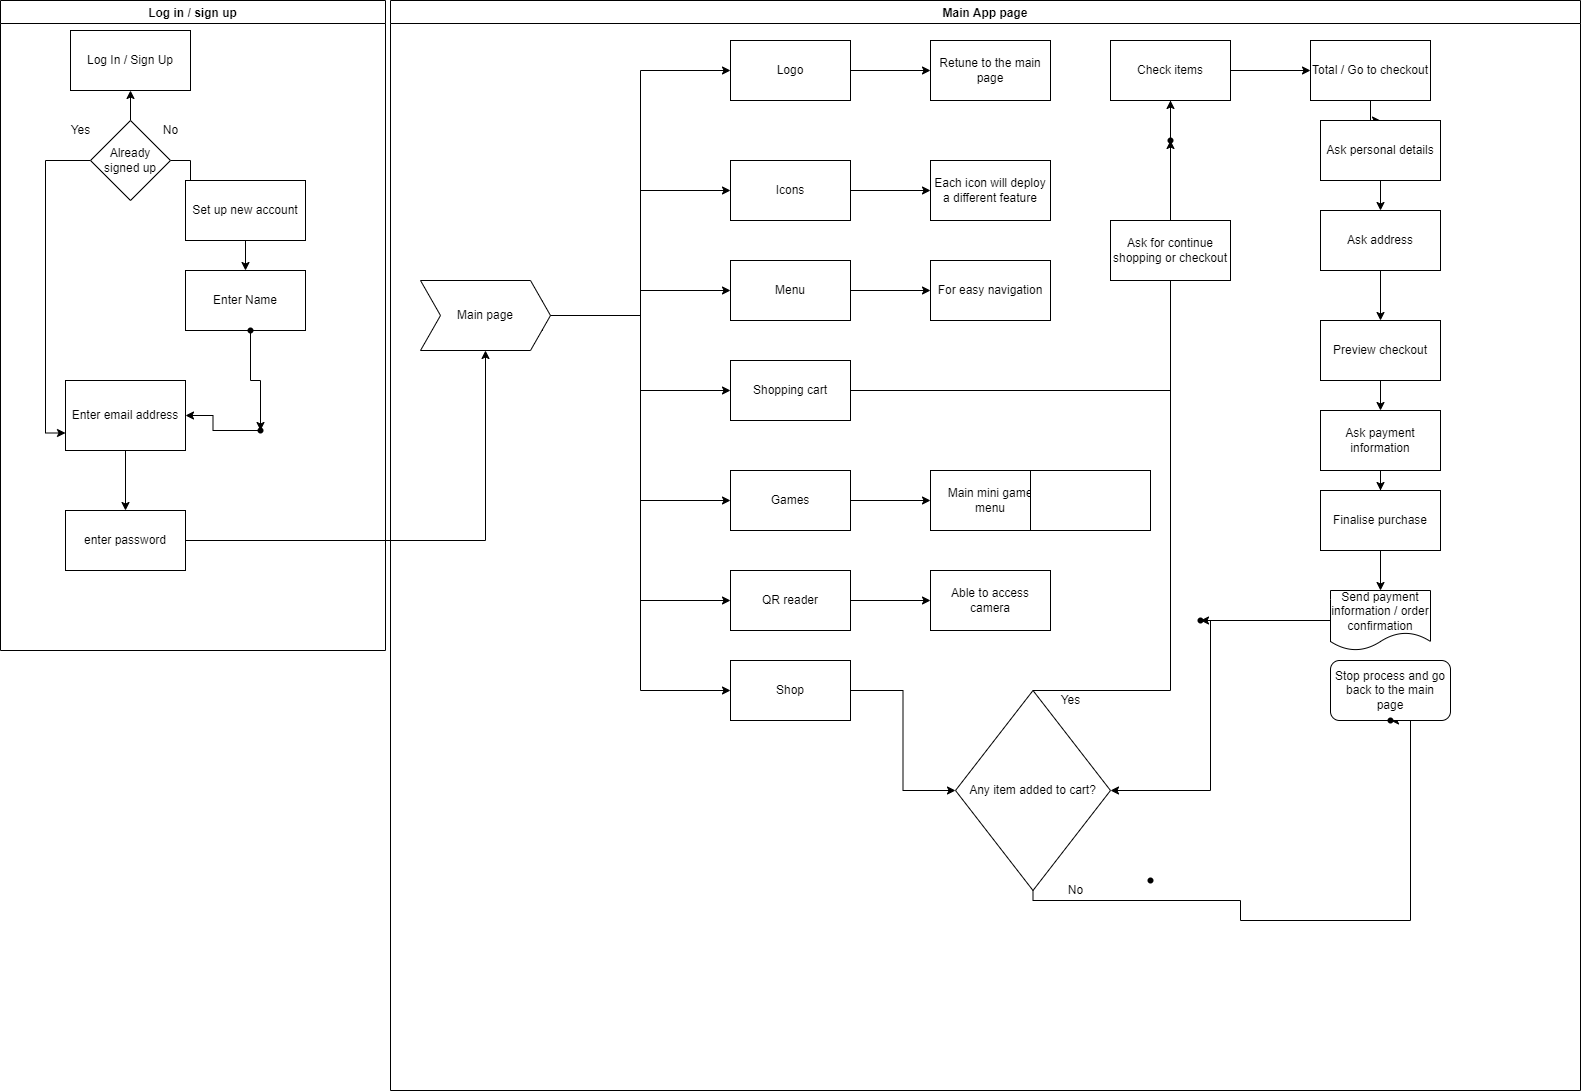

The diagram above was exported from draw.io. Its source (the exported page's mxGraphModel, read from the mxfile embedded in the PNG):
<mxGraphModel dx="1447" dy="770" grid="1" gridSize="10" guides="1" tooltips="1" connect="1" arrows="1" fold="1" page="1" pageScale="1" pageWidth="1100" pageHeight="850" background="none" math="0" shadow="0">
  <root>
    <mxCell id="0" />
    <mxCell id="1" parent="0" />
    <mxCell id="W97yoIfqtINKIrrpLam5-1" value="Log In / Sign Up" style="rounded=0;whiteSpace=wrap;html=1;" vertex="1" parent="1">
      <mxGeometry x="80" y="90" width="120" height="60" as="geometry" />
    </mxCell>
    <mxCell id="W97yoIfqtINKIrrpLam5-3" value="" style="edgeStyle=orthogonalEdgeStyle;rounded=0;orthogonalLoop=1;jettySize=auto;html=1;" edge="1" parent="1" source="W97yoIfqtINKIrrpLam5-2" target="W97yoIfqtINKIrrpLam5-1">
      <mxGeometry relative="1" as="geometry" />
    </mxCell>
    <mxCell id="W97yoIfqtINKIrrpLam5-5" value="" style="edgeStyle=orthogonalEdgeStyle;rounded=0;orthogonalLoop=1;jettySize=auto;html=1;entryX=0;entryY=0.75;entryDx=0;entryDy=0;exitX=0;exitY=0.5;exitDx=0;exitDy=0;" edge="1" parent="1" source="W97yoIfqtINKIrrpLam5-2" target="W97yoIfqtINKIrrpLam5-4">
      <mxGeometry relative="1" as="geometry">
        <mxPoint x="50" y="390" as="targetPoint" />
      </mxGeometry>
    </mxCell>
    <mxCell id="W97yoIfqtINKIrrpLam5-11" value="" style="edgeStyle=orthogonalEdgeStyle;rounded=0;orthogonalLoop=1;jettySize=auto;html=1;" edge="1" parent="1" source="W97yoIfqtINKIrrpLam5-2" target="W97yoIfqtINKIrrpLam5-10">
      <mxGeometry relative="1" as="geometry" />
    </mxCell>
    <mxCell id="W97yoIfqtINKIrrpLam5-2" value="Already signed up" style="rhombus;whiteSpace=wrap;html=1;" vertex="1" parent="1">
      <mxGeometry x="100" y="180" width="80" height="80" as="geometry" />
    </mxCell>
    <mxCell id="W97yoIfqtINKIrrpLam5-9" value="" style="edgeStyle=orthogonalEdgeStyle;rounded=0;orthogonalLoop=1;jettySize=auto;html=1;" edge="1" parent="1" source="W97yoIfqtINKIrrpLam5-4" target="W97yoIfqtINKIrrpLam5-8">
      <mxGeometry relative="1" as="geometry" />
    </mxCell>
    <mxCell id="W97yoIfqtINKIrrpLam5-4" value="Enter email address" style="whiteSpace=wrap;html=1;" vertex="1" parent="1">
      <mxGeometry x="75" y="440" width="120" height="70" as="geometry" />
    </mxCell>
    <mxCell id="W97yoIfqtINKIrrpLam5-6" value="Yes" style="text;html=1;align=center;verticalAlign=middle;resizable=0;points=[];autosize=1;strokeColor=none;fillColor=none;" vertex="1" parent="1">
      <mxGeometry x="70" y="180" width="40" height="20" as="geometry" />
    </mxCell>
    <mxCell id="W97yoIfqtINKIrrpLam5-7" value="No" style="text;html=1;align=center;verticalAlign=middle;resizable=0;points=[];autosize=1;strokeColor=none;fillColor=none;" vertex="1" parent="1">
      <mxGeometry x="165" y="180" width="30" height="20" as="geometry" />
    </mxCell>
    <mxCell id="W97yoIfqtINKIrrpLam5-21" value="" style="edgeStyle=orthogonalEdgeStyle;rounded=0;orthogonalLoop=1;jettySize=auto;html=1;" edge="1" parent="1" source="W97yoIfqtINKIrrpLam5-8" target="W97yoIfqtINKIrrpLam5-24">
      <mxGeometry relative="1" as="geometry">
        <mxPoint x="490" y="430" as="targetPoint" />
      </mxGeometry>
    </mxCell>
    <mxCell id="W97yoIfqtINKIrrpLam5-8" value="enter password" style="rounded=0;whiteSpace=wrap;html=1;" vertex="1" parent="1">
      <mxGeometry x="75" y="570" width="120" height="60" as="geometry" />
    </mxCell>
    <mxCell id="W97yoIfqtINKIrrpLam5-13" value="" style="edgeStyle=orthogonalEdgeStyle;rounded=0;orthogonalLoop=1;jettySize=auto;html=1;" edge="1" parent="1" source="W97yoIfqtINKIrrpLam5-10" target="W97yoIfqtINKIrrpLam5-12">
      <mxGeometry relative="1" as="geometry" />
    </mxCell>
    <mxCell id="W97yoIfqtINKIrrpLam5-10" value="Set up new account" style="whiteSpace=wrap;html=1;" vertex="1" parent="1">
      <mxGeometry x="195" y="240" width="120" height="60" as="geometry" />
    </mxCell>
    <mxCell id="W97yoIfqtINKIrrpLam5-12" value="Enter Name" style="whiteSpace=wrap;html=1;" vertex="1" parent="1">
      <mxGeometry x="195" y="330" width="120" height="60" as="geometry" />
    </mxCell>
    <mxCell id="W97yoIfqtINKIrrpLam5-17" value="" style="edgeStyle=orthogonalEdgeStyle;rounded=0;orthogonalLoop=1;jettySize=auto;html=1;" edge="1" parent="1" source="W97yoIfqtINKIrrpLam5-14" target="W97yoIfqtINKIrrpLam5-16">
      <mxGeometry relative="1" as="geometry" />
    </mxCell>
    <mxCell id="W97yoIfqtINKIrrpLam5-14" value="" style="shape=waypoint;size=6;pointerEvents=1;points=[];fillColor=rgb(255, 255, 255);resizable=0;rotatable=0;perimeter=centerPerimeter;snapToPoint=1;" vertex="1" parent="1">
      <mxGeometry x="240" y="370" width="40" height="40" as="geometry" />
    </mxCell>
    <mxCell id="W97yoIfqtINKIrrpLam5-18" value="" style="edgeStyle=orthogonalEdgeStyle;rounded=0;orthogonalLoop=1;jettySize=auto;html=1;" edge="1" parent="1" source="W97yoIfqtINKIrrpLam5-16" target="W97yoIfqtINKIrrpLam5-4">
      <mxGeometry relative="1" as="geometry" />
    </mxCell>
    <mxCell id="W97yoIfqtINKIrrpLam5-16" value="" style="shape=waypoint;size=6;pointerEvents=1;points=[];fillColor=rgb(255, 255, 255);resizable=0;rotatable=0;perimeter=centerPerimeter;snapToPoint=1;" vertex="1" parent="1">
      <mxGeometry x="250" y="470" width="40" height="40" as="geometry" />
    </mxCell>
    <mxCell id="W97yoIfqtINKIrrpLam5-19" value="Log in / sign up" style="swimlane;" vertex="1" parent="1">
      <mxGeometry x="10" y="60" width="385" height="650" as="geometry" />
    </mxCell>
    <mxCell id="W97yoIfqtINKIrrpLam5-29" value="" style="edgeStyle=orthogonalEdgeStyle;rounded=0;orthogonalLoop=1;jettySize=auto;html=1;entryX=0;entryY=0.5;entryDx=0;entryDy=0;exitX=1;exitY=0.5;exitDx=0;exitDy=0;" edge="1" parent="1" source="W97yoIfqtINKIrrpLam5-24" target="W97yoIfqtINKIrrpLam5-25">
      <mxGeometry relative="1" as="geometry">
        <mxPoint x="630.0000000000005" y="630" as="targetPoint" />
        <Array as="points">
          <mxPoint x="650" y="375" />
          <mxPoint x="650" y="130" />
        </Array>
      </mxGeometry>
    </mxCell>
    <mxCell id="W97yoIfqtINKIrrpLam5-39" style="edgeStyle=orthogonalEdgeStyle;rounded=0;orthogonalLoop=1;jettySize=auto;html=1;exitX=1;exitY=0.25;exitDx=0;exitDy=0;entryX=0;entryY=0.5;entryDx=0;entryDy=0;" edge="1" parent="1" source="W97yoIfqtINKIrrpLam5-24" target="W97yoIfqtINKIrrpLam5-30">
      <mxGeometry relative="1" as="geometry">
        <Array as="points">
          <mxPoint x="551" y="375" />
          <mxPoint x="650" y="375" />
          <mxPoint x="650" y="250" />
        </Array>
      </mxGeometry>
    </mxCell>
    <mxCell id="W97yoIfqtINKIrrpLam5-40" style="edgeStyle=orthogonalEdgeStyle;rounded=0;orthogonalLoop=1;jettySize=auto;html=1;exitX=1;exitY=0.75;exitDx=0;exitDy=0;entryX=0;entryY=0.5;entryDx=0;entryDy=0;" edge="1" parent="1" source="W97yoIfqtINKIrrpLam5-24" target="W97yoIfqtINKIrrpLam5-36">
      <mxGeometry relative="1" as="geometry">
        <Array as="points">
          <mxPoint x="551" y="375" />
          <mxPoint x="650" y="375" />
          <mxPoint x="650" y="750" />
        </Array>
      </mxGeometry>
    </mxCell>
    <mxCell id="W97yoIfqtINKIrrpLam5-41" style="edgeStyle=orthogonalEdgeStyle;rounded=0;orthogonalLoop=1;jettySize=auto;html=1;exitX=1;exitY=0.5;exitDx=0;exitDy=0;" edge="1" parent="1" source="W97yoIfqtINKIrrpLam5-24" target="W97yoIfqtINKIrrpLam5-31">
      <mxGeometry relative="1" as="geometry" />
    </mxCell>
    <mxCell id="W97yoIfqtINKIrrpLam5-42" style="edgeStyle=orthogonalEdgeStyle;rounded=0;orthogonalLoop=1;jettySize=auto;html=1;exitX=1;exitY=0.75;exitDx=0;exitDy=0;entryX=0;entryY=0.5;entryDx=0;entryDy=0;" edge="1" parent="1" source="W97yoIfqtINKIrrpLam5-24" target="W97yoIfqtINKIrrpLam5-32">
      <mxGeometry relative="1" as="geometry">
        <Array as="points">
          <mxPoint x="551" y="375" />
          <mxPoint x="650" y="375" />
          <mxPoint x="650" y="450" />
        </Array>
      </mxGeometry>
    </mxCell>
    <mxCell id="W97yoIfqtINKIrrpLam5-43" style="edgeStyle=orthogonalEdgeStyle;rounded=0;orthogonalLoop=1;jettySize=auto;html=1;exitX=1;exitY=0.75;exitDx=0;exitDy=0;entryX=0;entryY=0.5;entryDx=0;entryDy=0;" edge="1" parent="1" source="W97yoIfqtINKIrrpLam5-24" target="W97yoIfqtINKIrrpLam5-34">
      <mxGeometry relative="1" as="geometry">
        <Array as="points">
          <mxPoint x="551" y="375" />
          <mxPoint x="650" y="375" />
          <mxPoint x="650" y="560" />
        </Array>
      </mxGeometry>
    </mxCell>
    <mxCell id="W97yoIfqtINKIrrpLam5-44" style="edgeStyle=orthogonalEdgeStyle;rounded=0;orthogonalLoop=1;jettySize=auto;html=1;exitX=1;exitY=0.75;exitDx=0;exitDy=0;entryX=0;entryY=0.5;entryDx=0;entryDy=0;" edge="1" parent="1" source="W97yoIfqtINKIrrpLam5-24" target="W97yoIfqtINKIrrpLam5-35">
      <mxGeometry relative="1" as="geometry">
        <Array as="points">
          <mxPoint x="551" y="375" />
          <mxPoint x="650" y="375" />
          <mxPoint x="650" y="660" />
        </Array>
      </mxGeometry>
    </mxCell>
    <mxCell id="W97yoIfqtINKIrrpLam5-24" value="Main page" style="shape=step;perimeter=stepPerimeter;whiteSpace=wrap;html=1;fixedSize=1;" vertex="1" parent="1">
      <mxGeometry x="430" y="340" width="130" height="70" as="geometry" />
    </mxCell>
    <mxCell id="W97yoIfqtINKIrrpLam5-47" value="" style="edgeStyle=orthogonalEdgeStyle;rounded=0;orthogonalLoop=1;jettySize=auto;html=1;" edge="1" parent="1" source="W97yoIfqtINKIrrpLam5-25" target="W97yoIfqtINKIrrpLam5-46">
      <mxGeometry relative="1" as="geometry" />
    </mxCell>
    <mxCell id="W97yoIfqtINKIrrpLam5-25" value="Logo" style="rounded=0;whiteSpace=wrap;html=1;" vertex="1" parent="1">
      <mxGeometry x="740" y="100" width="120" height="60" as="geometry" />
    </mxCell>
    <mxCell id="W97yoIfqtINKIrrpLam5-49" value="" style="edgeStyle=orthogonalEdgeStyle;rounded=0;orthogonalLoop=1;jettySize=auto;html=1;" edge="1" parent="1" source="W97yoIfqtINKIrrpLam5-30" target="W97yoIfqtINKIrrpLam5-48">
      <mxGeometry relative="1" as="geometry" />
    </mxCell>
    <mxCell id="W97yoIfqtINKIrrpLam5-30" value="Icons" style="rounded=0;whiteSpace=wrap;html=1;" vertex="1" parent="1">
      <mxGeometry x="740" y="220" width="120" height="60" as="geometry" />
    </mxCell>
    <mxCell id="W97yoIfqtINKIrrpLam5-51" value="" style="edgeStyle=orthogonalEdgeStyle;rounded=0;orthogonalLoop=1;jettySize=auto;html=1;" edge="1" parent="1" source="W97yoIfqtINKIrrpLam5-31" target="W97yoIfqtINKIrrpLam5-50">
      <mxGeometry relative="1" as="geometry" />
    </mxCell>
    <mxCell id="W97yoIfqtINKIrrpLam5-31" value="Menu" style="rounded=0;whiteSpace=wrap;html=1;" vertex="1" parent="1">
      <mxGeometry x="740" y="320" width="120" height="60" as="geometry" />
    </mxCell>
    <mxCell id="W97yoIfqtINKIrrpLam5-63" value="" style="edgeStyle=orthogonalEdgeStyle;rounded=0;orthogonalLoop=1;jettySize=auto;html=1;" edge="1" parent="1" source="W97yoIfqtINKIrrpLam5-32" target="W97yoIfqtINKIrrpLam5-62">
      <mxGeometry relative="1" as="geometry" />
    </mxCell>
    <mxCell id="W97yoIfqtINKIrrpLam5-32" value="Shopping cart" style="rounded=0;whiteSpace=wrap;html=1;" vertex="1" parent="1">
      <mxGeometry x="740" y="420" width="120" height="60" as="geometry" />
    </mxCell>
    <mxCell id="W97yoIfqtINKIrrpLam5-66" value="" style="edgeStyle=orthogonalEdgeStyle;rounded=0;orthogonalLoop=1;jettySize=auto;html=1;" edge="1" parent="1" source="W97yoIfqtINKIrrpLam5-34" target="W97yoIfqtINKIrrpLam5-65">
      <mxGeometry relative="1" as="geometry" />
    </mxCell>
    <mxCell id="W97yoIfqtINKIrrpLam5-34" value="Games" style="rounded=0;whiteSpace=wrap;html=1;" vertex="1" parent="1">
      <mxGeometry x="740" y="530" width="120" height="60" as="geometry" />
    </mxCell>
    <mxCell id="W97yoIfqtINKIrrpLam5-68" value="" style="edgeStyle=orthogonalEdgeStyle;rounded=0;orthogonalLoop=1;jettySize=auto;html=1;" edge="1" parent="1" source="W97yoIfqtINKIrrpLam5-35" target="W97yoIfqtINKIrrpLam5-67">
      <mxGeometry relative="1" as="geometry" />
    </mxCell>
    <mxCell id="W97yoIfqtINKIrrpLam5-35" value="QR reader" style="rounded=0;whiteSpace=wrap;html=1;" vertex="1" parent="1">
      <mxGeometry x="740" y="630" width="120" height="60" as="geometry" />
    </mxCell>
    <mxCell id="W97yoIfqtINKIrrpLam5-53" value="" style="edgeStyle=orthogonalEdgeStyle;rounded=0;orthogonalLoop=1;jettySize=auto;html=1;" edge="1" parent="1" source="W97yoIfqtINKIrrpLam5-36" target="W97yoIfqtINKIrrpLam5-52">
      <mxGeometry relative="1" as="geometry" />
    </mxCell>
    <mxCell id="W97yoIfqtINKIrrpLam5-36" value="Shop" style="rounded=0;whiteSpace=wrap;html=1;" vertex="1" parent="1">
      <mxGeometry x="740" y="720" width="120" height="60" as="geometry" />
    </mxCell>
    <mxCell id="W97yoIfqtINKIrrpLam5-46" value="Retune to the main page" style="rounded=0;whiteSpace=wrap;html=1;" vertex="1" parent="1">
      <mxGeometry x="940" y="100" width="120" height="60" as="geometry" />
    </mxCell>
    <mxCell id="W97yoIfqtINKIrrpLam5-48" value="Each icon will deploy a different feature" style="rounded=0;whiteSpace=wrap;html=1;" vertex="1" parent="1">
      <mxGeometry x="940" y="220" width="120" height="60" as="geometry" />
    </mxCell>
    <mxCell id="W97yoIfqtINKIrrpLam5-50" value="For easy navigation" style="rounded=0;whiteSpace=wrap;html=1;" vertex="1" parent="1">
      <mxGeometry x="940" y="320" width="120" height="60" as="geometry" />
    </mxCell>
    <mxCell id="W97yoIfqtINKIrrpLam5-55" value="" style="edgeStyle=orthogonalEdgeStyle;rounded=0;orthogonalLoop=1;jettySize=auto;html=1;startArrow=none;" edge="1" parent="1" source="W97yoIfqtINKIrrpLam5-62" target="W97yoIfqtINKIrrpLam5-54">
      <mxGeometry relative="1" as="geometry" />
    </mxCell>
    <mxCell id="W97yoIfqtINKIrrpLam5-94" value="" style="edgeStyle=orthogonalEdgeStyle;rounded=0;orthogonalLoop=1;jettySize=auto;html=1;" edge="1" parent="1" source="W97yoIfqtINKIrrpLam5-52" target="W97yoIfqtINKIrrpLam5-93">
      <mxGeometry relative="1" as="geometry">
        <Array as="points">
          <mxPoint x="1043" y="960" />
          <mxPoint x="1250" y="960" />
          <mxPoint x="1250" y="980" />
          <mxPoint x="1420" y="980" />
        </Array>
      </mxGeometry>
    </mxCell>
    <mxCell id="W97yoIfqtINKIrrpLam5-52" value="Any item added to cart?" style="rhombus;whiteSpace=wrap;html=1;rounded=0;direction=south;" vertex="1" parent="1">
      <mxGeometry x="965" y="750" width="155" height="200" as="geometry" />
    </mxCell>
    <mxCell id="W97yoIfqtINKIrrpLam5-70" value="" style="edgeStyle=orthogonalEdgeStyle;rounded=0;orthogonalLoop=1;jettySize=auto;html=1;" edge="1" parent="1" source="W97yoIfqtINKIrrpLam5-54" target="W97yoIfqtINKIrrpLam5-69">
      <mxGeometry relative="1" as="geometry" />
    </mxCell>
    <mxCell id="W97yoIfqtINKIrrpLam5-54" value="Check items" style="whiteSpace=wrap;html=1;rounded=0;" vertex="1" parent="1">
      <mxGeometry x="1120" y="100" width="120" height="60" as="geometry" />
    </mxCell>
    <mxCell id="W97yoIfqtINKIrrpLam5-56" value="Yes" style="text;html=1;align=center;verticalAlign=middle;resizable=0;points=[];autosize=1;strokeColor=none;fillColor=none;" vertex="1" parent="1">
      <mxGeometry x="1060" y="750" width="40" height="20" as="geometry" />
    </mxCell>
    <mxCell id="W97yoIfqtINKIrrpLam5-57" value="No" style="text;html=1;align=center;verticalAlign=middle;resizable=0;points=[];autosize=1;strokeColor=none;fillColor=none;" vertex="1" parent="1">
      <mxGeometry x="1070" y="940" width="30" height="20" as="geometry" />
    </mxCell>
    <mxCell id="W97yoIfqtINKIrrpLam5-58" value="Stop process and go back to the main page" style="rounded=1;whiteSpace=wrap;html=1;" vertex="1" parent="1">
      <mxGeometry x="1340" y="720" width="120" height="60" as="geometry" />
    </mxCell>
    <mxCell id="W97yoIfqtINKIrrpLam5-62" value="" style="shape=waypoint;size=6;pointerEvents=1;points=[];fillColor=rgb(255, 255, 255);resizable=0;rotatable=0;perimeter=centerPerimeter;snapToPoint=1;rounded=0;" vertex="1" parent="1">
      <mxGeometry x="1160" y="180" width="40" height="40" as="geometry" />
    </mxCell>
    <mxCell id="W97yoIfqtINKIrrpLam5-64" value="" style="edgeStyle=orthogonalEdgeStyle;rounded=0;orthogonalLoop=1;jettySize=auto;html=1;endArrow=none;" edge="1" parent="1" source="W97yoIfqtINKIrrpLam5-52" target="W97yoIfqtINKIrrpLam5-92">
      <mxGeometry relative="1" as="geometry">
        <mxPoint x="1045" y="790.0000000000002" as="sourcePoint" />
        <mxPoint x="1180" y="310" as="targetPoint" />
        <Array as="points">
          <mxPoint x="1180" y="750" />
        </Array>
      </mxGeometry>
    </mxCell>
    <mxCell id="W97yoIfqtINKIrrpLam5-65" value="Main mini game menu" style="rounded=0;whiteSpace=wrap;html=1;" vertex="1" parent="1">
      <mxGeometry x="940" y="530" width="120" height="60" as="geometry" />
    </mxCell>
    <mxCell id="W97yoIfqtINKIrrpLam5-67" value="Able to access camera" style="rounded=0;whiteSpace=wrap;html=1;" vertex="1" parent="1">
      <mxGeometry x="940" y="630" width="120" height="60" as="geometry" />
    </mxCell>
    <mxCell id="W97yoIfqtINKIrrpLam5-81" value="" style="edgeStyle=orthogonalEdgeStyle;rounded=0;orthogonalLoop=1;jettySize=auto;html=1;" edge="1" parent="1" source="W97yoIfqtINKIrrpLam5-69" target="W97yoIfqtINKIrrpLam5-73">
      <mxGeometry relative="1" as="geometry" />
    </mxCell>
    <mxCell id="W97yoIfqtINKIrrpLam5-69" value="Total / Go to checkout" style="whiteSpace=wrap;html=1;rounded=0;" vertex="1" parent="1">
      <mxGeometry x="1320" y="100" width="120" height="60" as="geometry" />
    </mxCell>
    <mxCell id="W97yoIfqtINKIrrpLam5-76" value="" style="edgeStyle=orthogonalEdgeStyle;rounded=0;orthogonalLoop=1;jettySize=auto;html=1;" edge="1" parent="1" source="W97yoIfqtINKIrrpLam5-73" target="W97yoIfqtINKIrrpLam5-75">
      <mxGeometry relative="1" as="geometry" />
    </mxCell>
    <mxCell id="W97yoIfqtINKIrrpLam5-73" value="Ask personal details" style="whiteSpace=wrap;html=1;rounded=0;" vertex="1" parent="1">
      <mxGeometry x="1330" y="180" width="120" height="60" as="geometry" />
    </mxCell>
    <mxCell id="W97yoIfqtINKIrrpLam5-78" value="" style="edgeStyle=orthogonalEdgeStyle;rounded=0;orthogonalLoop=1;jettySize=auto;html=1;" edge="1" parent="1" source="W97yoIfqtINKIrrpLam5-75" target="W97yoIfqtINKIrrpLam5-77">
      <mxGeometry relative="1" as="geometry" />
    </mxCell>
    <mxCell id="W97yoIfqtINKIrrpLam5-75" value="Ask address" style="whiteSpace=wrap;html=1;rounded=0;" vertex="1" parent="1">
      <mxGeometry x="1330" y="270" width="120" height="60" as="geometry" />
    </mxCell>
    <mxCell id="W97yoIfqtINKIrrpLam5-80" value="" style="edgeStyle=orthogonalEdgeStyle;rounded=0;orthogonalLoop=1;jettySize=auto;html=1;" edge="1" parent="1" source="W97yoIfqtINKIrrpLam5-77" target="W97yoIfqtINKIrrpLam5-79">
      <mxGeometry relative="1" as="geometry" />
    </mxCell>
    <mxCell id="W97yoIfqtINKIrrpLam5-77" value="Preview checkout" style="whiteSpace=wrap;html=1;rounded=0;" vertex="1" parent="1">
      <mxGeometry x="1330" y="380" width="120" height="60" as="geometry" />
    </mxCell>
    <mxCell id="W97yoIfqtINKIrrpLam5-83" value="" style="edgeStyle=orthogonalEdgeStyle;rounded=0;orthogonalLoop=1;jettySize=auto;html=1;" edge="1" parent="1" source="W97yoIfqtINKIrrpLam5-79" target="W97yoIfqtINKIrrpLam5-82">
      <mxGeometry relative="1" as="geometry" />
    </mxCell>
    <mxCell id="W97yoIfqtINKIrrpLam5-79" value="Ask payment information" style="whiteSpace=wrap;html=1;rounded=0;" vertex="1" parent="1">
      <mxGeometry x="1330" y="470" width="120" height="60" as="geometry" />
    </mxCell>
    <mxCell id="W97yoIfqtINKIrrpLam5-85" value="" style="edgeStyle=orthogonalEdgeStyle;rounded=0;orthogonalLoop=1;jettySize=auto;html=1;" edge="1" parent="1" source="W97yoIfqtINKIrrpLam5-82" target="W97yoIfqtINKIrrpLam5-84">
      <mxGeometry relative="1" as="geometry" />
    </mxCell>
    <mxCell id="W97yoIfqtINKIrrpLam5-82" value="Finalise purchase" style="whiteSpace=wrap;html=1;rounded=0;" vertex="1" parent="1">
      <mxGeometry x="1330" y="550" width="120" height="60" as="geometry" />
    </mxCell>
    <mxCell id="W97yoIfqtINKIrrpLam5-87" value="" style="edgeStyle=orthogonalEdgeStyle;rounded=0;orthogonalLoop=1;jettySize=auto;html=1;" edge="1" parent="1" source="W97yoIfqtINKIrrpLam5-84" target="W97yoIfqtINKIrrpLam5-86">
      <mxGeometry relative="1" as="geometry" />
    </mxCell>
    <mxCell id="W97yoIfqtINKIrrpLam5-84" value="Send payment information / order confirmation" style="shape=document;whiteSpace=wrap;html=1;boundedLbl=1;" vertex="1" parent="1">
      <mxGeometry x="1340" y="650" width="100" height="60" as="geometry" />
    </mxCell>
    <mxCell id="W97yoIfqtINKIrrpLam5-89" value="" style="edgeStyle=orthogonalEdgeStyle;rounded=0;orthogonalLoop=1;jettySize=auto;html=1;" edge="1" parent="1" source="W97yoIfqtINKIrrpLam5-86" target="W97yoIfqtINKIrrpLam5-52">
      <mxGeometry relative="1" as="geometry">
        <Array as="points">
          <mxPoint x="1220" y="680" />
          <mxPoint x="1220" y="850" />
        </Array>
      </mxGeometry>
    </mxCell>
    <mxCell id="W97yoIfqtINKIrrpLam5-86" value="" style="shape=waypoint;size=6;pointerEvents=1;points=[];fillColor=rgb(255, 255, 255);resizable=0;rotatable=0;perimeter=centerPerimeter;snapToPoint=1;" vertex="1" parent="1">
      <mxGeometry x="1190" y="660" width="40" height="40" as="geometry" />
    </mxCell>
    <mxCell id="W97yoIfqtINKIrrpLam5-90" value="" style="rounded=0;whiteSpace=wrap;html=1;" vertex="1" parent="1">
      <mxGeometry x="1040" y="530" width="120" height="60" as="geometry" />
    </mxCell>
    <mxCell id="W97yoIfqtINKIrrpLam5-91" value="Main App page" style="swimlane;" vertex="1" parent="1">
      <mxGeometry x="400" y="60" width="1190" height="1090" as="geometry" />
    </mxCell>
    <mxCell id="W97yoIfqtINKIrrpLam5-93" value="" style="shape=waypoint;size=6;pointerEvents=1;points=[];fillColor=rgb(255, 255, 255);resizable=0;rotatable=0;perimeter=centerPerimeter;snapToPoint=1;rounded=0;" vertex="1" parent="W97yoIfqtINKIrrpLam5-91">
      <mxGeometry x="980" y="700" width="40" height="40" as="geometry" />
    </mxCell>
    <mxCell id="W97yoIfqtINKIrrpLam5-88" value="" style="shape=waypoint;size=6;pointerEvents=1;points=[];fillColor=rgb(255, 255, 255);resizable=0;rotatable=0;perimeter=centerPerimeter;snapToPoint=1;" vertex="1" parent="W97yoIfqtINKIrrpLam5-91">
      <mxGeometry x="740" y="860" width="40" height="40" as="geometry" />
    </mxCell>
    <mxCell id="W97yoIfqtINKIrrpLam5-92" value="Ask for continue shopping or checkout" style="rounded=0;whiteSpace=wrap;html=1;" vertex="1" parent="1">
      <mxGeometry x="1120" y="280" width="120" height="60" as="geometry" />
    </mxCell>
  </root>
</mxGraphModel>